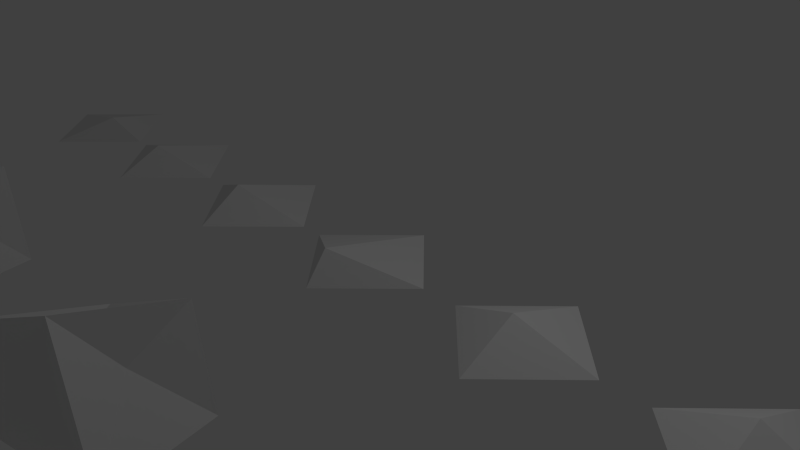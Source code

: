 # Source: PRINTME.blend  (saved by Blender 2.76.0; exported with 4.5.12 LTS)
import bpy
from mathutils import Matrix  # noqa: F401  (used for matrix-valued properties, if any)

bpy.ops.wm.read_factory_settings(use_empty=True)
scene = bpy.context.scene
scene.name = 'Scene'

# ---- collections
col_collection_1 = bpy.data.collections.new('Collection 1'); scene.collection.children.link(col_collection_1)

# ---- world
world_world = bpy.data.worlds.new('World'); scene.world = world_world
world_world.color = (0.05088, 0.05088, 0.05088)
world_world.use_sun_shadow = False
world_world.sun_shadow_jitter_overblur = 0.0
world_world.cycles.sampling_method = 'MANUAL'
world_world.cycles.sample_map_resolution = 256

# ---- cameras
cam_camera = bpy.data.cameras.new('Camera')
cam_camera.clip_end = 100.0
cam_camera.lens = 35.0
cam_camera.sensor_width = 32.0
cam_camera.sensor_height = 18.0
cam_camera.ortho_scale = 7.314
cam_camera.dof.focus_distance = 0.0
cam_camera.dof.aperture_fstop = 128.0

# ---- lights
light_lamp = bpy.data.lights.new('Lamp', 'POINT')
light_lamp.transmission_factor = 0.0
light_lamp.cutoff_distance = 30.0
light_lamp.energy = 100.0
light_lamp.shadow_buffer_clip_start = 1.001
light_lamp.shadow_soft_size = 0.1
light_lamp.shadow_maximum_resolution = 0.006
light_lamp.use_absolute_resolution = True
light_lamp.cycles.use_multiple_importance_sampling = False

# ---- meshes
me_cone = bpy.data.meshes.new('Cone')
me_cone.from_pydata([(0.0, 1.0, -1.0), (1.0, -4.371e-08, -1.0), (-8.742e-08, -1.0, -1.0), (0.0, -0.6772, -0.57), (-1.0, 1.192e-08, -1.0)], [], [(2, 3, 4), (0, 3, 1), (4, 3, 0), (1, 3, 2), (0, 1, 2, 4)])
me_cone.use_remesh_preserve_volume = False
me_cone.use_remesh_preserve_attributes = False
me_cone.use_mirror_vertex_groups = False
me_cone.update()
me_cone_001 = bpy.data.meshes.new('Cone.001')
me_cone_001.from_pydata([(0.0, 1.0, -1.0), (1.0, -4.371e-08, -1.0), (-8.742e-08, -1.0, -1.0), (0.0, -0.1845, -0.57), (-1.0, 1.192e-08, -1.0)], [], [(2, 3, 4), (0, 3, 1), (4, 3, 0), (1, 3, 2), (0, 1, 2, 4)])
me_cone_001.use_remesh_preserve_volume = False
me_cone_001.use_remesh_preserve_attributes = False
me_cone_001.use_mirror_vertex_groups = False
me_cone_001.update()
me_cone_002 = bpy.data.meshes.new('Cone.002')
me_cone_002.from_pydata([(0.0, 1.0, -1.0), (1.0, -4.371e-08, -1.0), (-8.742e-08, -1.0, -1.0), (0.0, 0.03708, -0.57), (-1.0, 1.192e-08, -1.0)], [], [(2, 3, 4), (0, 3, 1), (4, 3, 0), (1, 3, 2), (0, 1, 2, 4)])
me_cone_002.use_remesh_preserve_volume = False
me_cone_002.use_remesh_preserve_attributes = False
me_cone_002.use_mirror_vertex_groups = False
me_cone_002.update()
me_cone_003 = bpy.data.meshes.new('Cone.003')
me_cone_003.from_pydata([(0.0, 1.0, -1.0), (1.0, -4.371e-08, -1.0), (-8.742e-08, -1.0, -1.0), (0.0, -0.3545, -0.57), (-1.0, 1.192e-08, -1.0)], [], [(2, 3, 4), (0, 3, 1), (4, 3, 0), (1, 3, 2), (0, 1, 2, 4)])
me_cone_003.use_remesh_preserve_volume = False
me_cone_003.use_remesh_preserve_attributes = False
me_cone_003.use_mirror_vertex_groups = False
me_cone_003.update()
me_cone_004 = bpy.data.meshes.new('Cone.004')
me_cone_004.from_pydata([(0.0, 1.0, -1.0), (1.0, -4.371e-08, -1.0), (-8.742e-08, -1.0, -1.0), (0.2082, -0.3892, -0.57), (-1.0, 1.192e-08, -1.0)], [], [(2, 3, 4), (0, 3, 1), (4, 3, 0), (1, 3, 2), (0, 1, 2, 4)])
me_cone_004.use_remesh_preserve_volume = False
me_cone_004.use_remesh_preserve_attributes = False
me_cone_004.use_mirror_vertex_groups = False
me_cone_004.update()
me_cone_005 = bpy.data.meshes.new('Cone.005')
me_cone_005.from_pydata([(0.0, 1.0, -1.0), (1.0, -4.371e-08, -1.0), (-8.742e-08, -1.0, -1.0), (0.696, -0.2764, -0.57), (-1.0, 1.192e-08, -1.0)], [], [(2, 3, 4), (0, 3, 1), (4, 3, 0), (1, 3, 2), (0, 1, 2, 4)])
me_cone_005.use_remesh_preserve_volume = False
me_cone_005.use_remesh_preserve_attributes = False
me_cone_005.use_mirror_vertex_groups = False
me_cone_005.update()
me_2percent_6_sided_die_2 = bpy.data.meshes.new('2Percent 6 Sided Die 2')
me_2percent_6_sided_die_2.from_pydata([(-29.13, 80.15, 24.7), (-42.4, 76.69, 19.61), (-26.7, 64.26, 30.58), (-46.67, 59.97, 22.65), (-27.08, 80.39, 10.07), (-23.79, 64.38, 10.07), (-41.58, 76.71, 10.07), (-45.63, 59.89, 10.07), (-29.13, 80.15, 24.7), (-42.4, 76.69, 19.61), (-26.7, 64.26, 30.58), (-46.67, 59.97, 22.65), (-27.08, 80.39, 10.07), (-23.79, 64.38, 10.07), (-41.58, 76.71, 10.07), (-45.63, 59.89, 10.07), (-35.76, 68.31, 15.6), (-35.05, 72.67, 16.11), (-36.23, 70.27, 20.52), (-35.7, 65.46, 18.34), (-30.48, 72.3, 18.86), (-34.52, 70.34, 14.12)], [(0, 4), (2, 5), (2, 3), (3, 7), (5, 7), (4, 6), (1, 3), (0, 2), (4, 5), (1, 6), (0, 1), (6, 7)], [(10, 13, 20), (8, 10, 20), (13, 15, 21), (15, 14, 21), (9, 11, 18), (11, 10, 18), (15, 13, 19), (10, 11, 19), (11, 15, 19), (13, 10, 19), (12, 8, 20), (13, 12, 20), (9, 8, 17), (14, 9, 17), (8, 9, 18), (10, 8, 18), (12, 13, 21), (14, 12, 21), (8, 12, 17), (12, 14, 17), (11, 9, 16), (15, 11, 16), (14, 15, 16), (9, 14, 16)])
me_2percent_6_sided_die_2.use_remesh_preserve_volume = False
me_2percent_6_sided_die_2.use_remesh_preserve_attributes = False
me_2percent_6_sided_die_2.use_mirror_vertex_groups = False
me_2percent_6_sided_die_2.update()
me_2percent_6_sided_die_2_001 = bpy.data.meshes.new('2Percent 6 Sided Die 2.001')
me_2percent_6_sided_die_2_001.from_pydata([(-29.13, 80.15, 24.7), (-42.4, 76.69, 19.61), (-26.7, 64.26, 30.58), (-46.67, 59.97, 22.65), (-27.08, 80.39, 10.07), (-23.79, 64.38, 10.07), (-41.58, 76.71, 10.07), (-45.63, 59.89, 10.07), (-29.13, 80.15, 24.7), (-42.4, 76.69, 19.61), (-26.7, 64.26, 30.58), (-46.67, 59.97, 22.65), (-27.08, 80.39, 10.07), (-23.79, 64.38, 10.07), (-41.58, 76.71, 10.07), (-45.63, 59.89, 10.07), (-35.76, 68.31, 15.6), (-35.05, 72.67, 16.11), (-36.23, 70.27, 20.52), (-35.7, 65.46, 18.34), (-30.48, 72.3, 18.86), (-34.52, 70.34, 14.12)], [(0, 4), (2, 5), (2, 3), (3, 7), (5, 7), (4, 6), (1, 3), (0, 2), (4, 5), (1, 6), (0, 1), (6, 7)], [(10, 13, 20), (8, 10, 20), (13, 15, 21), (15, 14, 21), (9, 11, 18), (11, 10, 18), (15, 13, 19), (10, 11, 19), (11, 15, 19), (13, 10, 19), (12, 8, 20), (13, 12, 20), (9, 8, 17), (14, 9, 17), (8, 9, 18), (10, 8, 18), (12, 13, 21), (14, 12, 21), (8, 12, 17), (12, 14, 17), (11, 9, 16), (15, 11, 16), (14, 15, 16), (9, 14, 16)])
me_2percent_6_sided_die_2_001.use_remesh_preserve_volume = False
me_2percent_6_sided_die_2_001.use_remesh_preserve_attributes = False
me_2percent_6_sided_die_2_001.use_mirror_vertex_groups = False
me_2percent_6_sided_die_2_001.update()
me_2percent_6_sided_die_2_002 = bpy.data.meshes.new('2Percent 6 Sided Die 2.002')
me_2percent_6_sided_die_2_002.from_pydata([(-29.13, 80.15, 24.7), (-42.4, 76.69, 19.61), (-26.7, 64.26, 30.58), (-46.67, 59.97, 22.65), (-27.08, 80.39, 10.07), (-23.79, 64.38, 10.07), (-41.58, 76.71, 10.07), (-45.63, 59.89, 10.07), (-29.13, 80.15, 24.7), (-42.4, 76.69, 19.61), (-26.7, 64.26, 30.58), (-46.67, 59.97, 22.65), (-27.08, 80.39, 10.07), (-23.79, 64.38, 10.07), (-41.58, 76.71, 10.07), (-45.63, 59.89, 10.07), (-35.76, 68.31, 15.6), (-35.05, 72.67, 16.11), (-36.23, 70.27, 20.52), (-35.7, 65.46, 18.34), (-30.48, 72.3, 18.86), (-34.52, 70.34, 14.12)], [(0, 4), (2, 5), (2, 3), (3, 7), (5, 7), (4, 6), (1, 3), (0, 2), (4, 5), (1, 6), (0, 1), (6, 7)], [(10, 13, 20), (8, 10, 20), (13, 15, 21), (15, 14, 21), (9, 11, 18), (11, 10, 18), (15, 13, 19), (10, 11, 19), (11, 15, 19), (13, 10, 19), (12, 8, 20), (13, 12, 20), (9, 8, 17), (14, 9, 17), (8, 9, 18), (10, 8, 18), (12, 13, 21), (14, 12, 21), (8, 12, 17), (12, 14, 17), (11, 9, 16), (15, 11, 16), (14, 15, 16), (9, 14, 16)])
me_2percent_6_sided_die_2_002.use_remesh_preserve_volume = False
me_2percent_6_sided_die_2_002.use_remesh_preserve_attributes = False
me_2percent_6_sided_die_2_002.use_mirror_vertex_groups = False
me_2percent_6_sided_die_2_002.update()

# ---- objects
ob_cone = bpy.data.objects.new('Cone', me_cone)
ob_lamp = bpy.data.objects.new('Lamp', light_lamp)
ob_camera = bpy.data.objects.new('Camera', cam_camera)
ob_cone_001 = bpy.data.objects.new('Cone.001', me_cone_001)
ob_cone_002 = bpy.data.objects.new('Cone.002', me_cone_002)
ob_cone_003 = bpy.data.objects.new('Cone.003', me_cone_003)
ob_cone_004 = bpy.data.objects.new('Cone.004', me_cone_004)
ob_cone_005 = bpy.data.objects.new('Cone.005', me_cone_005)
ob_2percent_6_sided_die_2 = bpy.data.objects.new('2Percent 6 Sided Die 2', me_2percent_6_sided_die_2)
ob_2percent_6_sided_die_2_001 = bpy.data.objects.new('2Percent 6 Sided Die 2.001', me_2percent_6_sided_die_2_001)
ob_2percent_6_sided_die_2_002 = bpy.data.objects.new('2Percent 6 Sided Die 2.002', me_2percent_6_sided_die_2_002)

# ---- transforms, parenting, visibility, modifiers, constraints
ob_cone.location = (0.04547, -0.134, 0.9775)
ob_cone.lineart.crease_threshold = 0.0
ob_lamp.location = (4.076, 1.005, 5.904)
ob_lamp.rotation_euler = (0.6503, 0.05522, 1.866)
ob_lamp.lock_rotations_4d = False
ob_lamp.empty_display_type = 'ARROWS'
ob_lamp.color = (0.0, 0.0, 0.0, 0.0)
ob_lamp.lineart.crease_threshold = 0.0
ob_camera.location = (7.481, -6.508, 5.344)
ob_camera.rotation_euler = (1.109, 0.01082, 0.8149)
ob_camera.lock_rotations_4d = False
ob_camera.empty_display_type = 'ARROWS'
ob_camera.color = (0.0, 0.0, 0.0, 0.0)
ob_camera.display_type = 'WIRE'
ob_camera.lineart.crease_threshold = 0.0
ob_cone_001.location = (2.571, -0.134, 0.9775)
ob_cone_001.lineart.crease_threshold = 0.0
ob_cone_002.location = (5.181, -0.134, 0.9775)
ob_cone_002.lineart.crease_threshold = 0.0
ob_cone_003.location = (-2.293, -0.134, 0.9775)
ob_cone_003.lineart.crease_threshold = 0.0
ob_cone_004.location = (-4.657, -0.134, 0.9775)
ob_cone_004.lineart.crease_threshold = 0.0
ob_cone_005.location = (-6.871, -0.134, 0.9775)
ob_cone_005.lineart.crease_threshold = 0.0
ob_2percent_6_sided_die_2.location = (7.556, -9.929, -0.5991)
ob_2percent_6_sided_die_2.scale = (0.08163, 0.08163, 0.08163)
ob_2percent_6_sided_die_2.lineart.crease_threshold = 0.0
ob_2percent_6_sided_die_2_001.location = (3.852, -9.929, -0.5991)
ob_2percent_6_sided_die_2_001.scale = (0.08163, 0.08163, 0.08163)
ob_2percent_6_sided_die_2_001.lineart.crease_threshold = 0.0
ob_2percent_6_sided_die_2_002.location = (-0.3271, -9.929, -0.5991)
ob_2percent_6_sided_die_2_002.scale = (0.08163, 0.08163, 0.08163)
ob_2percent_6_sided_die_2_002.lineart.crease_threshold = 0.0

# ---- collection membership
col_collection_1.objects.link(ob_cone)
col_collection_1.objects.link(ob_lamp)
col_collection_1.objects.link(ob_camera)
col_collection_1.objects.link(ob_cone_001)
col_collection_1.objects.link(ob_cone_002)
col_collection_1.objects.link(ob_cone_003)
col_collection_1.objects.link(ob_cone_004)
col_collection_1.objects.link(ob_cone_005)
col_collection_1.objects.link(ob_2percent_6_sided_die_2)
col_collection_1.objects.link(ob_2percent_6_sided_die_2_001)
col_collection_1.objects.link(ob_2percent_6_sided_die_2_002)

# ---- scene / render settings (as saved in the file)
scene.camera = ob_camera
scene.frame_start = 1; scene.frame_end = 250; scene.frame_set(1)
scene.render.engine = 'BLENDER_EEVEE_NEXT'
scene.render.resolution_percentage = 50
scene.render.dither_intensity = 0.0
scene.cycles.use_denoising = False
scene.cycles.samples = 10
scene.cycles.sampling_pattern = 'TABULATED_SOBOL'
scene.cycles.light_sampling_threshold = 0.0
scene.cycles.use_adaptive_sampling = False
scene.cycles.use_light_tree = False
scene.cycles.blur_glossy = 0.0
scene.cycles.pixel_filter_type = 'GAUSSIAN'
scene.cycles.sample_clamp_indirect = 0.0
scene.view_settings.view_transform = 'Standard'
bpy.context.view_layer.update()
